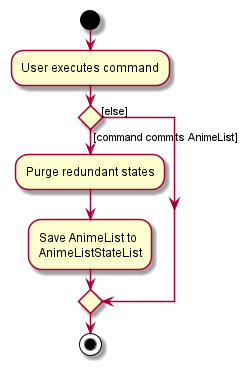

The diagram above was rendered by PlantUML. Its source (embedded in the PNG):
@startuml
start
:User executes command;

'Since the beta syntax does not support placing the condition outside the
'diamond we place it as the true branch instead.

if () then ([command commits AnimeList])
    :Purge redundant states;
    :Save AnimeList to
    AnimeListStateList;
else ([else])
endif
stop
@enduml